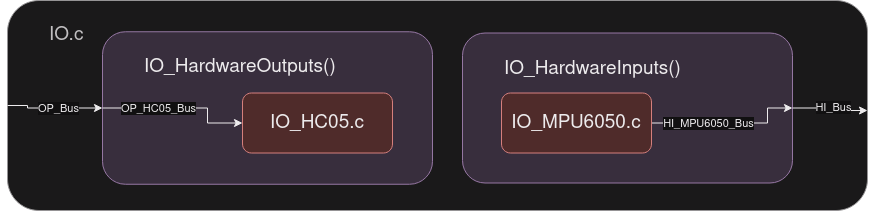

The diagram above was exported from draw.io. Its source (the exported page's mxGraphModel, read from the mxfile embedded in the PNG):
<mxGraphModel dx="1434" dy="793" grid="1" gridSize="10" guides="1" tooltips="1" connect="1" arrows="1" fold="1" page="1" pageScale="1" pageWidth="850" pageHeight="1100" math="0" shadow="0">
  <root>
    <mxCell id="0" />
    <mxCell id="1" parent="0" />
    <mxCell id="KeRaJ3SGClWgjwX-cAse-1" value="&lt;blockquote style=&quot;font-size: 18px;&quot;&gt;&lt;font style=&quot;font-size: 19px;&quot;&gt;IO.c&lt;/font&gt;&lt;/blockquote&gt;" style="rounded=1;whiteSpace=wrap;html=1;fillColor=#f5f5f5;strokeColor=#666666;align=left;labelPosition=center;verticalLabelPosition=middle;verticalAlign=top;fontColor=#333333;" parent="1" vertex="1">
      <mxGeometry x="20" y="360" width="860" height="210" as="geometry" />
    </mxCell>
    <mxCell id="KeRaJ3SGClWgjwX-cAse-2" value="&lt;blockquote&gt;IO_HardwareInputs()&lt;/blockquote&gt;" style="rounded=1;whiteSpace=wrap;html=1;fillColor=#e1d5e7;strokeColor=#9673a6;fontSize=19;align=left;verticalAlign=top;" parent="1" vertex="1">
      <mxGeometry x="475" y="392.5" width="330" height="150" as="geometry" />
    </mxCell>
    <mxCell id="KeRaJ3SGClWgjwX-cAse-3" style="edgeStyle=orthogonalEdgeStyle;rounded=0;orthogonalLoop=1;jettySize=auto;html=1;exitX=1;exitY=0.5;exitDx=0;exitDy=0;entryX=1;entryY=0.5;entryDx=0;entryDy=0;" parent="1" source="KeRaJ3SGClWgjwX-cAse-5" target="KeRaJ3SGClWgjwX-cAse-2" edge="1">
      <mxGeometry relative="1" as="geometry">
        <mxPoint x="664" y="452.5" as="sourcePoint" />
        <mxPoint x="805" y="482.5" as="targetPoint" />
        <Array as="points">
          <mxPoint x="780" y="483" />
          <mxPoint x="780" y="468" />
        </Array>
      </mxGeometry>
    </mxCell>
    <mxCell id="KeRaJ3SGClWgjwX-cAse-4" value="HI_MPU6050_Bus" style="edgeLabel;html=1;align=center;verticalAlign=middle;resizable=0;points=[];" parent="KeRaJ3SGClWgjwX-cAse-3" vertex="1" connectable="0">
      <mxGeometry x="-0.0165" relative="1" as="geometry">
        <mxPoint x="-21" as="offset" />
      </mxGeometry>
    </mxCell>
    <mxCell id="KeRaJ3SGClWgjwX-cAse-5" value="IO_MPU6050.c" style="rounded=1;whiteSpace=wrap;html=1;fillColor=#f8cecc;strokeColor=#b85450;fontSize=19;" parent="1" vertex="1">
      <mxGeometry x="514" y="452.5" width="150" height="60" as="geometry" />
    </mxCell>
    <mxCell id="KeRaJ3SGClWgjwX-cAse-6" value="&lt;blockquote&gt;IO_HardwareOutputs()&lt;/blockquote&gt;" style="rounded=1;whiteSpace=wrap;html=1;fillColor=#e1d5e7;strokeColor=#9673a6;fontSize=19;align=left;verticalAlign=top;" parent="1" vertex="1">
      <mxGeometry x="115" y="391.25" width="330" height="152.5" as="geometry" />
    </mxCell>
    <mxCell id="KeRaJ3SGClWgjwX-cAse-7" value="IO_HC05.c" style="rounded=1;whiteSpace=wrap;html=1;fillColor=#f8cecc;strokeColor=#b85450;fontSize=19;" parent="1" vertex="1">
      <mxGeometry x="255" y="452.5" width="150" height="60" as="geometry" />
    </mxCell>
    <mxCell id="KeRaJ3SGClWgjwX-cAse-8" style="edgeStyle=orthogonalEdgeStyle;rounded=0;orthogonalLoop=1;jettySize=auto;html=1;exitX=0;exitY=0.5;exitDx=0;exitDy=0;entryX=0;entryY=0.5;entryDx=0;entryDy=0;" parent="1" source="KeRaJ3SGClWgjwX-cAse-1" target="KeRaJ3SGClWgjwX-cAse-6" edge="1">
      <mxGeometry relative="1" as="geometry">
        <mxPoint x="100" y="470" as="targetPoint" />
        <mxPoint x="20" y="470" as="sourcePoint" />
        <Array as="points">
          <mxPoint x="40" y="465" />
          <mxPoint x="40" y="468" />
        </Array>
      </mxGeometry>
    </mxCell>
    <mxCell id="KeRaJ3SGClWgjwX-cAse-9" value="OP_Bus" style="edgeLabel;html=1;align=center;verticalAlign=middle;resizable=0;points=[];" parent="KeRaJ3SGClWgjwX-cAse-8" vertex="1" connectable="0">
      <mxGeometry x="-0.2267" y="-1" relative="1" as="geometry">
        <mxPoint x="15" y="-1" as="offset" />
      </mxGeometry>
    </mxCell>
    <mxCell id="KeRaJ3SGClWgjwX-cAse-10" style="edgeStyle=orthogonalEdgeStyle;rounded=0;orthogonalLoop=1;jettySize=auto;html=1;exitX=0;exitY=0.5;exitDx=0;exitDy=0;entryX=0;entryY=0.5;entryDx=0;entryDy=0;" parent="1" source="KeRaJ3SGClWgjwX-cAse-6" target="KeRaJ3SGClWgjwX-cAse-7" edge="1">
      <mxGeometry relative="1" as="geometry">
        <Array as="points">
          <mxPoint x="220" y="468" />
          <mxPoint x="220" y="483" />
        </Array>
      </mxGeometry>
    </mxCell>
    <mxCell id="KeRaJ3SGClWgjwX-cAse-11" value="OP_HC05_Bus" style="edgeLabel;html=1;align=center;verticalAlign=middle;resizable=0;points=[];" parent="KeRaJ3SGClWgjwX-cAse-10" vertex="1" connectable="0">
      <mxGeometry x="-0.08" relative="1" as="geometry">
        <mxPoint x="-16" as="offset" />
      </mxGeometry>
    </mxCell>
    <mxCell id="KeRaJ3SGClWgjwX-cAse-12" style="edgeStyle=orthogonalEdgeStyle;rounded=0;orthogonalLoop=1;jettySize=auto;html=1;exitX=1;exitY=0.5;exitDx=0;exitDy=0;" parent="1" source="KeRaJ3SGClWgjwX-cAse-2" edge="1">
      <mxGeometry relative="1" as="geometry">
        <mxPoint x="880" y="470" as="targetPoint" />
        <Array as="points">
          <mxPoint x="847" y="468" />
          <mxPoint x="847" y="470" />
        </Array>
      </mxGeometry>
    </mxCell>
    <mxCell id="KeRaJ3SGClWgjwX-cAse-13" value="HI_Bus" style="edgeLabel;html=1;align=center;verticalAlign=middle;resizable=0;points=[];" parent="KeRaJ3SGClWgjwX-cAse-12" vertex="1" connectable="0">
      <mxGeometry x="0.1058" y="1" relative="1" as="geometry">
        <mxPoint x="-3" y="-2" as="offset" />
      </mxGeometry>
    </mxCell>
  </root>
</mxGraphModel>